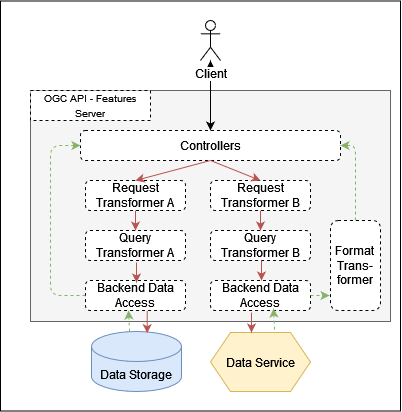

The diagram above was exported from draw.io. Its source (the exported page's mxGraphModel, read from the mxfile embedded in the PNG):
<mxGraphModel dx="1008" dy="550" grid="1" gridSize="10" guides="1" tooltips="1" connect="1" arrows="1" fold="1" page="1" pageScale="1" pageWidth="850" pageHeight="1100" math="0" shadow="0">
  <root>
    <mxCell id="0" />
    <mxCell id="1" parent="0" />
    <mxCell id="F5jAJ7Ht4tyFD-SowWQ4-3" value="" style="rounded=0;whiteSpace=wrap;html=1;" vertex="1" parent="1">
      <mxGeometry x="190" y="80.5" width="400" height="410" as="geometry" />
    </mxCell>
    <mxCell id="F5jAJ7Ht4tyFD-SowWQ4-6" value="" style="rounded=0;whiteSpace=wrap;html=1;fillColor=#f5f5f5;strokeColor=#666666;fontColor=#333333;" vertex="1" parent="1">
      <mxGeometry x="220" y="170" width="360" height="231" as="geometry" />
    </mxCell>
    <mxCell id="F5jAJ7Ht4tyFD-SowWQ4-33" value="" style="edgeStyle=orthogonalEdgeStyle;rounded=0;orthogonalLoop=1;jettySize=auto;html=1;dashed=1;fillColor=#d5e8d4;strokeColor=#82b366;" edge="1" parent="1">
      <mxGeometry relative="1" as="geometry">
        <mxPoint x="319" y="411.0000000000001" as="sourcePoint" />
        <mxPoint x="318" y="390" as="targetPoint" />
      </mxGeometry>
    </mxCell>
    <mxCell id="F5jAJ7Ht4tyFD-SowWQ4-7" value="&lt;font style=&quot;font-size: 12px&quot;&gt;Data Storage&lt;br&gt;&lt;/font&gt;" style="shape=cylinder3;whiteSpace=wrap;html=1;boundedLbl=1;backgroundOutline=1;size=15;fillColor=#dae8fc;strokeColor=#6c8ebf;" vertex="1" parent="1">
      <mxGeometry x="281" y="411" width="90" height="60" as="geometry" />
    </mxCell>
    <mxCell id="F5jAJ7Ht4tyFD-SowWQ4-9" value="Controllers" style="rounded=1;whiteSpace=wrap;html=1;dashed=1;" vertex="1" parent="1">
      <mxGeometry x="270" y="210" width="260" height="30" as="geometry" />
    </mxCell>
    <mxCell id="F5jAJ7Ht4tyFD-SowWQ4-11" style="edgeStyle=orthogonalEdgeStyle;rounded=0;orthogonalLoop=1;jettySize=auto;html=1;exitX=0.5;exitY=1;exitDx=0;exitDy=0;" edge="1" parent="1" source="F5jAJ7Ht4tyFD-SowWQ4-9" target="F5jAJ7Ht4tyFD-SowWQ4-9">
      <mxGeometry relative="1" as="geometry" />
    </mxCell>
    <mxCell id="F5jAJ7Ht4tyFD-SowWQ4-12" value="Query Transformer A" style="rounded=1;whiteSpace=wrap;html=1;dashed=1;" vertex="1" parent="1">
      <mxGeometry x="275" y="310" width="100" height="30" as="geometry" />
    </mxCell>
    <mxCell id="F5jAJ7Ht4tyFD-SowWQ4-13" value="Request Transformer B" style="rounded=1;whiteSpace=wrap;html=1;dashed=1;" vertex="1" parent="1">
      <mxGeometry x="400" y="260" width="100" height="30" as="geometry" />
    </mxCell>
    <mxCell id="F5jAJ7Ht4tyFD-SowWQ4-14" value="Request Transformer A" style="rounded=1;whiteSpace=wrap;html=1;dashed=1;" vertex="1" parent="1">
      <mxGeometry x="275" y="260" width="100" height="30" as="geometry" />
    </mxCell>
    <mxCell id="F5jAJ7Ht4tyFD-SowWQ4-15" style="edgeStyle=orthogonalEdgeStyle;rounded=0;orthogonalLoop=1;jettySize=auto;html=1;exitX=0.5;exitY=1;exitDx=0;exitDy=0;" edge="1" parent="1" source="F5jAJ7Ht4tyFD-SowWQ4-12" target="F5jAJ7Ht4tyFD-SowWQ4-12">
      <mxGeometry relative="1" as="geometry" />
    </mxCell>
    <mxCell id="F5jAJ7Ht4tyFD-SowWQ4-16" value="Backend Data Access" style="rounded=1;whiteSpace=wrap;html=1;dashed=1;" vertex="1" parent="1">
      <mxGeometry x="275" y="360" width="100" height="30" as="geometry" />
    </mxCell>
    <mxCell id="F5jAJ7Ht4tyFD-SowWQ4-17" value="" style="endArrow=classic;html=1;exitX=0.5;exitY=1;exitDx=0;exitDy=0;entryX=0.5;entryY=0;entryDx=0;entryDy=0;fillColor=#f8cecc;strokeColor=#b85450;" edge="1" parent="1" source="F5jAJ7Ht4tyFD-SowWQ4-9" target="F5jAJ7Ht4tyFD-SowWQ4-14">
      <mxGeometry width="50" height="50" relative="1" as="geometry">
        <mxPoint x="380" y="310" as="sourcePoint" />
        <mxPoint x="430" y="260" as="targetPoint" />
      </mxGeometry>
    </mxCell>
    <mxCell id="F5jAJ7Ht4tyFD-SowWQ4-18" value="" style="endArrow=classic;html=1;entryX=0.5;entryY=0;entryDx=0;entryDy=0;fillColor=#f8cecc;strokeColor=#b85450;exitX=0.5;exitY=1;exitDx=0;exitDy=0;" edge="1" parent="1" source="F5jAJ7Ht4tyFD-SowWQ4-14" target="F5jAJ7Ht4tyFD-SowWQ4-12">
      <mxGeometry width="50" height="50" relative="1" as="geometry">
        <mxPoint x="410" y="250" as="sourcePoint" />
        <mxPoint x="335" y="270" as="targetPoint" />
      </mxGeometry>
    </mxCell>
    <mxCell id="F5jAJ7Ht4tyFD-SowWQ4-19" value="" style="endArrow=classic;html=1;entryX=0.5;entryY=0;entryDx=0;entryDy=0;fillColor=#f8cecc;strokeColor=#b85450;exitX=0.5;exitY=1;exitDx=0;exitDy=0;" edge="1" parent="1">
      <mxGeometry width="50" height="50" relative="1" as="geometry">
        <mxPoint x="326" y="342" as="sourcePoint" />
        <mxPoint x="326" y="362" as="targetPoint" />
      </mxGeometry>
    </mxCell>
    <mxCell id="F5jAJ7Ht4tyFD-SowWQ4-21" value="Query Transformer B" style="rounded=1;whiteSpace=wrap;html=1;dashed=1;" vertex="1" parent="1">
      <mxGeometry x="400" y="310" width="100" height="30" as="geometry" />
    </mxCell>
    <mxCell id="F5jAJ7Ht4tyFD-SowWQ4-22" value="Backend Data Access" style="rounded=1;whiteSpace=wrap;html=1;dashed=1;" vertex="1" parent="1">
      <mxGeometry x="400" y="360" width="100" height="30" as="geometry" />
    </mxCell>
    <mxCell id="F5jAJ7Ht4tyFD-SowWQ4-24" value="Data Service" style="shape=hexagon;perimeter=hexagonPerimeter2;whiteSpace=wrap;html=1;fixedSize=1;fillColor=#fff2cc;strokeColor=#d6b656;" vertex="1" parent="1">
      <mxGeometry x="400" y="412" width="100" height="59" as="geometry" />
    </mxCell>
    <mxCell id="F5jAJ7Ht4tyFD-SowWQ4-26" value="" style="endArrow=classic;html=1;fillColor=#f8cecc;strokeColor=#b85450;entryX=0.5;entryY=0;entryDx=0;entryDy=0;" edge="1" parent="1" target="F5jAJ7Ht4tyFD-SowWQ4-13">
      <mxGeometry width="50" height="50" relative="1" as="geometry">
        <mxPoint x="400" y="240" as="sourcePoint" />
        <mxPoint x="430" y="260" as="targetPoint" />
      </mxGeometry>
    </mxCell>
    <mxCell id="F5jAJ7Ht4tyFD-SowWQ4-28" value="" style="endArrow=classic;html=1;exitX=0.5;exitY=1;exitDx=0;exitDy=0;fillColor=#f8cecc;strokeColor=#b85450;" edge="1" parent="1" source="F5jAJ7Ht4tyFD-SowWQ4-13" target="F5jAJ7Ht4tyFD-SowWQ4-21">
      <mxGeometry width="50" height="50" relative="1" as="geometry">
        <mxPoint x="380" y="310" as="sourcePoint" />
        <mxPoint x="430" y="260" as="targetPoint" />
      </mxGeometry>
    </mxCell>
    <mxCell id="F5jAJ7Ht4tyFD-SowWQ4-32" value="" style="endArrow=classic;html=1;exitX=0;exitY=0.5;exitDx=0;exitDy=0;entryX=0;entryY=0.5;entryDx=0;entryDy=0;fillColor=#d5e8d4;strokeColor=#82b366;dashed=1;" edge="1" parent="1" source="F5jAJ7Ht4tyFD-SowWQ4-16" target="F5jAJ7Ht4tyFD-SowWQ4-9">
      <mxGeometry width="50" height="50" relative="1" as="geometry">
        <mxPoint x="380" y="310" as="sourcePoint" />
        <mxPoint x="430" y="260" as="targetPoint" />
        <Array as="points">
          <mxPoint x="240" y="375" />
          <mxPoint x="240" y="225" />
        </Array>
      </mxGeometry>
    </mxCell>
    <mxCell id="F5jAJ7Ht4tyFD-SowWQ4-34" value="" style="endArrow=classic;html=1;exitX=0.637;exitY=0.972;exitDx=0;exitDy=0;exitPerimeter=0;entryX=0.641;entryY=0.011;entryDx=0;entryDy=0;entryPerimeter=0;fillColor=#f8cecc;strokeColor=#b85450;" edge="1" parent="1">
      <mxGeometry width="50" height="50" relative="1" as="geometry">
        <mxPoint x="336.70000000000005" y="390.15999999999997" as="sourcePoint" />
        <mxPoint x="336.69000000000005" y="412.65999999999997" as="targetPoint" />
      </mxGeometry>
    </mxCell>
    <mxCell id="F5jAJ7Ht4tyFD-SowWQ4-35" value="Format&lt;br&gt;Trans-&lt;br&gt;former" style="rounded=1;whiteSpace=wrap;html=1;dashed=1;" vertex="1" parent="1">
      <mxGeometry x="520" y="300" width="50" height="90" as="geometry" />
    </mxCell>
    <mxCell id="F5jAJ7Ht4tyFD-SowWQ4-38" value="" style="endArrow=classic;html=1;exitX=0.5;exitY=1;exitDx=0;exitDy=0;fillColor=#f8cecc;strokeColor=#b85450;" edge="1" parent="1">
      <mxGeometry width="50" height="50" relative="1" as="geometry">
        <mxPoint x="441" y="392" as="sourcePoint" />
        <mxPoint x="441" y="412" as="targetPoint" />
      </mxGeometry>
    </mxCell>
    <mxCell id="F5jAJ7Ht4tyFD-SowWQ4-39" value="" style="endArrow=classic;html=1;exitX=0.5;exitY=1;exitDx=0;exitDy=0;fillColor=#f8cecc;strokeColor=#b85450;" edge="1" parent="1">
      <mxGeometry width="50" height="50" relative="1" as="geometry">
        <mxPoint x="451" y="340" as="sourcePoint" />
        <mxPoint x="451" y="360" as="targetPoint" />
      </mxGeometry>
    </mxCell>
    <mxCell id="F5jAJ7Ht4tyFD-SowWQ4-41" value="" style="endArrow=classic;html=1;exitX=0.5;exitY=0;exitDx=0;exitDy=0;entryX=1;entryY=0.5;entryDx=0;entryDy=0;fillColor=#d5e8d4;strokeColor=#82b366;dashed=1;" edge="1" parent="1" source="F5jAJ7Ht4tyFD-SowWQ4-35" target="F5jAJ7Ht4tyFD-SowWQ4-9">
      <mxGeometry width="50" height="50" relative="1" as="geometry">
        <mxPoint x="380" y="290" as="sourcePoint" />
        <mxPoint x="430" y="240" as="targetPoint" />
        <Array as="points">
          <mxPoint x="545" y="225" />
        </Array>
      </mxGeometry>
    </mxCell>
    <mxCell id="F5jAJ7Ht4tyFD-SowWQ4-43" value="" style="endArrow=classic;html=1;dashed=1;exitX=1;exitY=0.5;exitDx=0;exitDy=0;fillColor=#d5e8d4;strokeColor=#82b366;" edge="1" parent="1" source="F5jAJ7Ht4tyFD-SowWQ4-22">
      <mxGeometry width="50" height="50" relative="1" as="geometry">
        <mxPoint x="380" y="290" as="sourcePoint" />
        <mxPoint x="519" y="375" as="targetPoint" />
      </mxGeometry>
    </mxCell>
    <mxCell id="F5jAJ7Ht4tyFD-SowWQ4-45" value="" style="edgeStyle=orthogonalEdgeStyle;rounded=0;orthogonalLoop=1;jettySize=auto;html=1;dashed=1;fillColor=#d5e8d4;strokeColor=#82b366;" edge="1" parent="1">
      <mxGeometry relative="1" as="geometry">
        <mxPoint x="464" y="409.0000000000001" as="sourcePoint" />
        <mxPoint x="463" y="388" as="targetPoint" />
      </mxGeometry>
    </mxCell>
    <mxCell id="F5jAJ7Ht4tyFD-SowWQ4-46" value="&lt;font style=&quot;font-size: 10px&quot;&gt;OGC API - Features Server&lt;/font&gt;" style="rounded=0;whiteSpace=wrap;html=1;dashed=1;" vertex="1" parent="1">
      <mxGeometry x="220" y="170" width="120" height="30" as="geometry" />
    </mxCell>
    <mxCell id="F5jAJ7Ht4tyFD-SowWQ4-47" value="" style="endArrow=classic;startArrow=classic;html=1;exitX=0.5;exitY=0;exitDx=0;exitDy=0;" edge="1" parent="1" source="F5jAJ7Ht4tyFD-SowWQ4-9" target="F5jAJ7Ht4tyFD-SowWQ4-4">
      <mxGeometry width="50" height="50" relative="1" as="geometry">
        <mxPoint x="380" y="290" as="sourcePoint" />
        <mxPoint x="430" y="240" as="targetPoint" />
      </mxGeometry>
    </mxCell>
    <mxCell id="F5jAJ7Ht4tyFD-SowWQ4-4" value="&lt;span style=&quot;background-color: rgb(255 , 255 , 255)&quot;&gt;Client&lt;/span&gt;" style="shape=umlActor;verticalLabelPosition=bottom;verticalAlign=top;html=1;outlineConnect=0;" vertex="1" parent="1">
      <mxGeometry x="390" y="100" width="20" height="40" as="geometry" />
    </mxCell>
  </root>
</mxGraphModel>